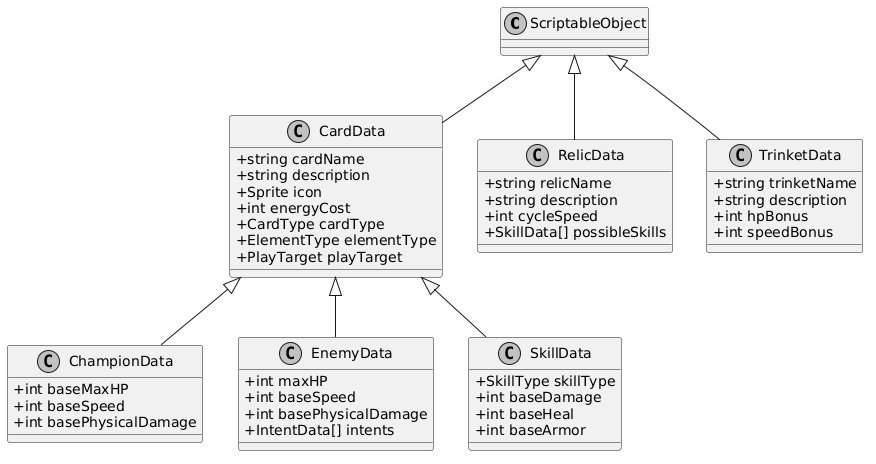

The diagram above was rendered by PlantUML. Its source (embedded in the PNG):
@startuml
skinparam shadowing false
skinparam monochrome true
skinparam classAttributeIconSize 0
skinparam defaultFontName Arial

class ScriptableObject {
}

class CardData {
    + string cardName
    + string description
    + Sprite icon
    + int energyCost
    + CardType cardType
    + ElementType elementType
    + PlayTarget playTarget
}

class ChampionData {
    + int baseMaxHP
    + int baseSpeed
    + int basePhysicalDamage
}

class EnemyData {
    + int maxHP
    + int baseSpeed
    + int basePhysicalDamage
    + IntentData[] intents
}

class SkillData {
    + SkillType skillType
    + int baseDamage
    + int baseHeal
    + int baseArmor
}

class RelicData {
    + string relicName
    + string description
    + int cycleSpeed
    + SkillData[] possibleSkills
}

class TrinketData {
    + string trinketName
    + string description
    + int hpBonus
    + int speedBonus
}

ScriptableObject <|-- CardData
ScriptableObject <|-- RelicData
ScriptableObject <|-- TrinketData

CardData <|-- ChampionData
CardData <|-- EnemyData
CardData <|-- SkillData
@enduml